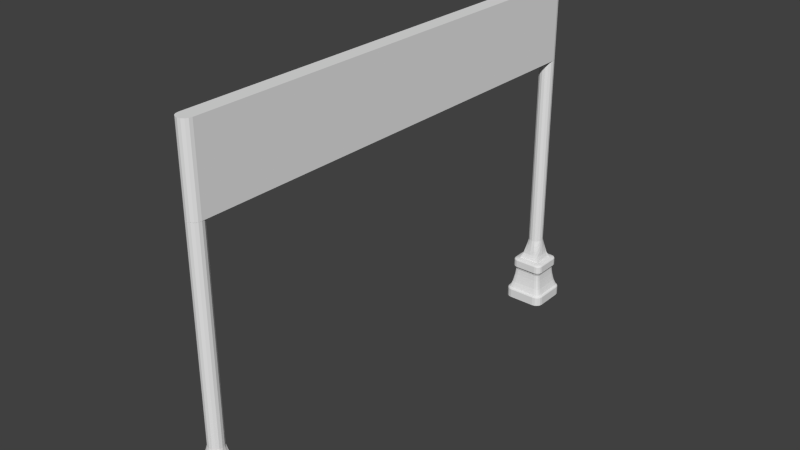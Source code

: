 # Source: Checkpoint_C.blend  (saved by Blender 2.76.0; exported with 4.5.12 LTS)
import bpy
from mathutils import Matrix  # noqa: F401  (used for matrix-valued properties, if any)

bpy.ops.wm.read_factory_settings(use_empty=True)
scene = bpy.context.scene
scene.name = 'Scene'

# ---- collections
col_collection_1 = bpy.data.collections.new('Collection 1'); scene.collection.children.link(col_collection_1)

# ---- materials (node trees are filled in below, after node groups)
mat_material_002 = bpy.data.materials.new('Material.002')
mat_material_002.alpha_threshold = 0.0
mat_material_002.use_transparent_shadow = False
mat_material_002.roughness = 0.5
mat_material_002.line_color = (0.0, 0.0, 0.0, 1.0)
mat_material_003 = bpy.data.materials.new('Material.003')
mat_material_003.alpha_threshold = 0.0
mat_material_003.use_transparent_shadow = False
mat_material_003.roughness = 0.5
mat_material_003.line_color = (0.0, 0.0, 0.0, 1.0)
mat_material_004 = bpy.data.materials.new('Material.004')
mat_material_004.alpha_threshold = 0.0
mat_material_004.use_transparent_shadow = False
mat_material_004.roughness = 0.5
mat_material_004.line_color = (0.0, 0.0, 0.0, 1.0)
mat_material_005 = bpy.data.materials.new('Material.005')
mat_material_005.alpha_threshold = 0.0
mat_material_005.use_transparent_shadow = False
mat_material_005.roughness = 0.5
mat_material_005.line_color = (0.0, 0.0, 0.0, 1.0)

# ---- material node trees

# ---- world
world_world = bpy.data.worlds.new('World'); scene.world = world_world
world_world.color = (0.05088, 0.05088, 0.05088)
world_world.use_sun_shadow = False
world_world.sun_shadow_jitter_overblur = 0.0
world_world.cycles.sampling_method = 'MANUAL'
world_world.cycles.sample_map_resolution = 256

# ---- meshes
me_cube_000 = bpy.data.meshes.new('Cube.000')
me_cube_000.from_pydata([(0.1001, 8.242, 2.398), (0.1178, 8.269, 2.205), (2.459e-08, 8.285, 2.205), (1.788e-08, 8.262, 2.398), (0.1849, 8.185, 2.398), (3.576e-08, 8.31, 2.012), (1.788e-08, 8.262, 9.398), (0.1001, 8.242, 9.398), (-0.1178, 8.269, 2.205), (0.1849, 8.185, 9.398), (0.2235, 8.223, 2.205), (0.1375, 8.298, 2.012), (-0.1375, 8.298, 2.012), (-0.1001, 8.242, 2.398), (-0.1001, 8.242, 9.398), (0.2416, 8.1, 2.398), (0.2416, 8.1, 9.398), (5.364e-08, 8.33, 1.82), (-0.1568, 8.325, 1.82), (-0.1849, 8.185, 2.398), (-0.1849, 8.185, 9.398), (-0.2235, 8.223, 2.205), (-0.2665, 8.266, 2.012), (0.2615, 8.0, 2.398), (0.2615, 8.0, 9.398), (0.2687, 8.118, 2.205), (0.2665, 8.266, 2.012), (0.1568, 8.325, 1.82), (-0.3095, 8.31, 1.82), (-0.2416, 8.1, 2.398), (-0.2416, 8.1, 9.398), (0.2416, 7.9, 2.398), (0.2416, 7.9, 9.398), (8.27e-08, 8.386, 1.627), (-0.1929, 8.386, 1.627), (-0.3858, 8.386, 1.627), (-0.2687, 8.118, 2.205), (-0.2615, 8.0, 2.398), (-0.2615, 8.0, 9.398), (-0.2984, 8.138, 2.012), (-0.3247, 8.157, 1.82), (0.1849, 7.815, 2.398), (0.1849, 7.815, 9.398), (0.2846, 8.0, 2.205), (0.2984, 8.138, 2.012), (0.3095, 8.31, 1.82), (0.1929, 8.386, 1.627), (-0.3858, 8.193, 1.627), (-0.2846, 8.0, 2.205), (-0.2416, 7.9, 2.398), (-0.2416, 7.9, 9.398), (0.1001, 7.758, 2.398), (0.1001, 7.758, 9.398), (0.2687, 7.882, 2.205), (-0.3858, 8.468, 1.621), (-0.4678, 8.386, 1.621), (-0.3096, 8.0, 2.012), (-0.2687, 7.882, 2.205), (-0.1849, 7.815, 2.398), (-0.1849, 7.815, 9.398), (-0.33, 8.0, 1.82), (-0.3858, 8.0, 1.627), (5.588e-08, 7.738, 2.398), (5.588e-08, 7.738, 9.398), (0.2235, 7.777, 2.205), (0.3096, 8.0, 2.012), (0.3247, 8.157, 1.82), (0.3858, 8.386, 1.627), (0.3858, 8.468, 1.621), (-0.4698, 8.47, 1.615), (-0.4678, 7.614, 1.621), (-0.2984, 7.862, 2.012), (-0.2235, 7.777, 2.205), (-0.1001, 7.758, 2.398), (-0.1001, 7.758, 9.398), (-0.3858, 7.807, 1.627), (0.1178, 7.731, 2.205), (0.2984, 7.862, 2.012), (0.3858, 8.537, 1.606), (-0.3858, 8.537, 1.606), (-0.4656, 8.526, 1.602), (-0.5373, 8.386, 1.606), (-0.5373, 7.614, 1.606), (-0.5264, 8.466, 1.602), (-0.3247, 7.843, 1.82), (-0.2665, 7.734, 2.012), (-0.1178, 7.731, 2.205), (0.0, 7.715, 2.205), (0.2665, 7.734, 2.012), (0.33, 8.0, 1.82), (0.3858, 8.193, 1.627), (0.4698, 8.47, 1.615), (0.4656, 8.526, 1.602), (0.3858, 8.584, 1.583), (-0.3858, 8.584, 1.583), (-0.5095, 8.509, 1.597), (-0.3858, 7.614, 1.627), (-0.5264, 7.534, 1.602), (-0.5837, 8.386, 1.583), (-0.5837, 7.614, 1.583), (-0.3095, 7.69, 1.82), (-0.1375, 7.702, 2.012), (0.1375, 7.702, 2.012), (0.3247, 7.843, 1.82), (0.4678, 8.386, 1.621), (0.3858, 8.6, 1.555), (-0.3858, 8.6, 1.555), (-0.4698, 8.564, 1.583), (-0.4698, 7.53, 1.615), (-0.6, 8.386, 1.555), (-0.6, 7.614, 1.555), (-0.564, 8.47, 1.583), (-0.1568, 7.675, 1.82), (-6.258e-08, 7.69, 2.012), (0.3095, 7.69, 1.82), (0.3858, 8.0, 1.627), (0.3858, 7.807, 1.627), (0.5264, 8.466, 1.602), (0.5095, 8.509, 1.597), (0.4698, 8.564, 1.583), (0.3858, 8.6, 1.298), (-0.3858, 8.6, 1.298), (-0.5264, 8.526, 1.582), (-0.3858, 7.532, 1.621), (-0.5095, 7.491, 1.597), (-0.564, 7.53, 1.583), (-0.6, 7.614, 1.298), (-0.6, 8.386, 1.298), (-0.1929, 7.614, 1.627), (-1.274e-07, 7.67, 1.82), (0.1568, 7.675, 1.82), (0.4678, 7.614, 1.621), (0.5373, 8.386, 1.606), (0.4678, 8.584, 1.555), (0.4678, 8.584, 1.298), (0.3858, 8.584, 1.271), (-0.3858, 8.584, 1.271), (-0.4678, 8.584, 1.298), (-0.4678, 8.584, 1.555), (-0.4656, 7.474, 1.602), (-0.5837, 7.532, 1.555), (-0.5837, 8.468, 1.555), (-0.5837, 8.386, 1.271), (-0.5837, 7.614, 1.271), (-0.5837, 7.532, 1.298), (-0.5837, 8.468, 1.298), (-2.034e-07, 7.614, 1.627), (0.3858, 7.614, 1.627), (0.5373, 7.614, 1.606), (0.5837, 8.386, 1.583), (0.564, 8.47, 1.583), (0.5264, 8.526, 1.582), (0.4698, 8.564, 1.27), (0.5373, 8.537, 1.555), (0.5373, 8.537, 1.298), (0.3858, 8.537, 1.248), (-0.3858, 8.537, 1.248), (-0.4698, 8.564, 1.27), (-0.5373, 8.537, 1.298), (-0.5373, 8.537, 1.555), (0.1929, 7.614, 1.627), (-0.3858, 7.463, 1.606), (-0.4698, 7.436, 1.583), (-0.5264, 7.474, 1.582), (-0.564, 7.53, 1.27), (-0.564, 8.47, 1.27), (-0.5373, 8.386, 1.248), (-0.5373, 7.614, 1.248), (-0.5373, 7.463, 1.298), (-0.5373, 7.463, 1.555), (0.4698, 7.53, 1.615), (0.5264, 7.534, 1.602), (0.5837, 7.614, 1.583), (0.5264, 8.526, 1.272), (0.5837, 8.468, 1.555), (0.5837, 8.468, 1.298), (0.4656, 8.526, 1.251), (-0.3646, 8.508, 1.145), (0.3646, 8.508, 1.145), (-0.4656, 8.526, 1.251), (-0.5264, 8.526, 1.272), (0.3858, 7.532, 1.621), (0.3858, 7.463, 1.606), (-0.3858, 7.416, 1.583), (-0.5264, 7.534, 1.251), (-0.5264, 8.466, 1.251), (-0.5078, 7.635, 1.145), (-0.5078, 8.365, 1.145), (-0.5264, 7.474, 1.272), (-0.4678, 7.416, 1.298), (-0.4678, 7.416, 1.555), (0.6, 7.614, 1.555), (0.6, 8.386, 1.555), (0.5095, 8.509, 1.257), (0.6, 8.386, 1.298), (-0.3707, 8.516, 1.041), (0.3707, 8.516, 1.041), (-0.44, 8.497, 1.147), (-0.5095, 8.509, 1.257), (0.4656, 7.474, 1.602), (0.3858, 7.416, 1.583), (-0.3858, 7.4, 1.555), (-0.5095, 7.491, 1.257), (-0.4975, 7.56, 1.147), (-0.5162, 7.629, 1.041), (-0.5162, 8.371, 1.041), (-0.3858, 7.4, 1.298), (0.5095, 7.491, 1.597), (0.564, 7.53, 1.583), (0.6, 7.614, 1.298), (0.564, 8.47, 1.27), (0.44, 8.497, 1.147), (-0.3801, 8.529, 0.9292), (0.3801, 8.529, 0.9292), (-0.4473, 8.506, 1.043), (-0.4815, 8.481, 1.151), (0.3858, 7.4, 1.555), (-0.4815, 7.519, 1.151), (-0.4975, 8.44, 1.147), (-0.5294, 7.62, 0.9292), (-0.5294, 8.38, 0.9292), (-0.5057, 7.553, 1.043), (-0.4698, 7.436, 1.27), (0.3858, 7.4, 1.298), (0.5837, 7.532, 1.555), (0.5837, 7.614, 1.271), (0.5837, 8.386, 1.271), (0.5837, 7.532, 1.298), (0.5264, 8.466, 1.251), (0.4815, 8.481, 1.151), (-0.393, 8.547, 0.8275), (0.393, 8.547, 0.8275), (-0.4587, 8.519, 0.9297), (0.4473, 8.506, 1.043), (-0.4895, 8.489, 1.045), (0.4698, 7.436, 1.583), (-0.44, 7.503, 1.147), (-0.4895, 7.511, 1.045), (-0.5473, 7.607, 0.8275), (-0.5473, 8.393, 0.8275), (-0.5186, 7.541, 0.9297), (-0.5057, 8.447, 1.043), (-0.4656, 7.474, 1.251), (-0.3858, 7.416, 1.271), (0.3858, 7.416, 1.271), (0.4678, 7.416, 1.298), (0.4678, 7.416, 1.555), (0.5264, 7.474, 1.582), (0.564, 7.53, 1.27), (0.5373, 7.614, 1.248), (0.5373, 8.386, 1.248), (0.5373, 7.463, 1.555), (0.5373, 7.463, 1.298), (-0.4075, 8.568, 0.7207), (0.4075, 8.568, 0.7207), (-0.4743, 8.536, 0.8271), (0.4587, 8.519, 0.9297), (-0.502, 8.502, 0.9305), (-0.4473, 7.494, 1.043), (-0.5675, 7.592, 0.7207), (-0.5675, 8.408, 0.7207), (-0.5362, 7.526, 0.8271), (-0.5186, 8.459, 0.9297), (-0.502, 7.498, 0.9305), (0.4698, 7.436, 1.27), (-0.3858, 7.463, 1.248), (0.3858, 7.463, 1.248), (0.5264, 7.534, 1.251), (0.5078, 8.365, 1.145), (0.5078, 7.635, 1.145), (0.5264, 7.474, 1.272), (0.4975, 8.44, 1.147), (0.4895, 8.489, 1.045), (-0.4247, 8.591, 0.6139), (0.4247, 8.591, 0.6139), (-0.4918, 8.556, 0.7194), (0.4743, 8.536, 0.8271), (-0.519, 8.519, 0.8265), (-0.3707, 7.484, 1.041), (-0.3646, 7.492, 1.145), (-0.4587, 7.481, 0.9297), (-0.5914, 7.575, 0.6139), (-0.5914, 8.425, 0.6139), (-0.556, 7.508, 0.7194), (-0.5362, 8.474, 0.8271), (-0.519, 7.481, 0.8265), (0.4656, 7.474, 1.251), (0.3646, 7.492, 1.145), (0.5095, 7.491, 1.257), (0.5162, 8.371, 1.041), (0.5162, 7.629, 1.041), (-0.4518, 8.629, 0.5072), (0.4518, 8.629, 0.5072), (-0.5125, 8.579, 0.6116), (0.4918, 8.556, 0.7194), (-0.5382, 8.538, 0.7173), (0.502, 8.502, 0.9305), (-0.3801, 7.471, 0.9292), (-0.6292, 7.548, 0.5072), (-0.6292, 8.452, 0.5072), (-0.5794, 7.488, 0.6116), (-0.556, 8.492, 0.7194), (-0.5382, 7.462, 0.7173), (-0.4743, 7.464, 0.8271), (0.44, 7.503, 1.147), (0.3707, 7.484, 1.041), (0.4975, 7.56, 1.147), (0.5294, 8.38, 0.9292), (0.5294, 7.62, 0.9292), (0.5057, 8.447, 1.043), (-0.4823, 8.672, 0.4006), (0.4823, 8.672, 0.4006), (-0.5452, 8.616, 0.5038), (0.5125, 8.579, 0.6116), (-0.5608, 8.561, 0.608), (0.519, 8.519, 0.8265), (0.3801, 7.471, 0.9292), (-0.393, 7.453, 0.8275), (-0.6716, 7.518, 0.4006), (-0.6716, 8.482, 0.4006), (-0.6164, 7.455, 0.5038), (-0.5794, 8.512, 0.6116), (-0.5608, 7.439, 0.608), (-0.4918, 7.444, 0.7194), (0.4815, 7.519, 1.151), (0.4473, 7.494, 1.043), (0.5473, 8.393, 0.8275), (0.5473, 7.607, 0.8275), (0.5186, 8.459, 0.9297), (0.5057, 7.553, 1.043), (0.4823, 8.73, 0.3716), (-0.4823, 8.73, 0.3716), (-0.582, 8.658, 0.3961), (0.5452, 8.616, 0.5038), (-0.5966, 8.597, 0.4986), (0.5382, 8.538, 0.7173), (0.393, 7.453, 0.8275), (0.4587, 7.481, 0.9297), (-0.7296, 8.482, 0.3716), (-0.7296, 7.518, 0.3716), (-0.658, 7.418, 0.3961), (-0.6164, 8.545, 0.5038), (-0.5966, 7.403, 0.4986), (-0.5125, 7.421, 0.6116), (-0.4075, 7.432, 0.7207), (0.4895, 7.511, 1.045), (0.5675, 8.408, 0.7207), (0.5675, 7.592, 0.7207), (0.5362, 8.474, 0.8271), (0.5186, 7.541, 0.9297), (0.582, 8.658, 0.3961), (0.4823, 8.75, 0.3375), (-0.4823, 8.75, 0.3375), (-0.6368, 8.637, 0.389), (0.5608, 8.561, 0.608), (0.4075, 7.432, 0.7207), (0.4743, 7.464, 0.8271), (-0.658, 8.582, 0.3961), (-0.75, 8.482, 0.3375), (-0.75, 7.518, 0.3375), (-0.6368, 7.363, 0.389), (-0.5452, 7.384, 0.5038), (-0.4247, 7.409, 0.6139), (0.502, 7.498, 0.9305), (0.5914, 8.425, 0.6139), (0.5914, 7.575, 0.6139), (0.556, 8.492, 0.7194), (0.5362, 7.526, 0.8271), (0.5873, 8.705, 0.3725), (0.4823, 8.75, 0.01599), (-0.4822, 8.75, 0.01599), (-0.5873, 8.705, 0.3725), (0.5966, 8.597, 0.4986), (0.4247, 7.409, 0.6139), (0.4918, 7.444, 0.7194), (0.519, 7.481, 0.8265), (-0.705, 7.413, 0.3725), (-0.705, 8.587, 0.3725), (-0.75, 7.518, 0.01599), (-0.75, 8.482, 0.01599), (-0.582, 7.342, 0.3961), (-0.4518, 7.371, 0.5072), (0.6292, 8.452, 0.5072), (0.6292, 7.548, 0.5072), (0.5794, 8.512, 0.6116), (0.556, 7.508, 0.7194), (0.6368, 8.637, 0.389), (0.5847, 8.73, 0.3375), (0.5847, 8.73, 0.01599), (0.7296, 8.585, 0.01599), (0.75, 8.482, 0.01599), (0.75, 7.518, 0.01599), (0.7296, 7.415, 0.01599), (0.6716, 7.328, 0.01599), (0.5847, 7.27, 0.01599), (0.4822, 7.25, 0.01599), (-0.4823, 7.25, 0.01599), (-0.5847, 7.27, 0.01599), (-0.6716, 7.328, 0.01599), (-0.7296, 7.415, 0.01599), (-0.7296, 8.585, 0.01599), (-0.6716, 8.672, 0.01599), (-0.5847, 8.73, 0.01599), (0.6716, 8.672, 0.01599), (-0.5847, 8.73, 0.3375), (-0.658, 8.658, 0.3707), (0.4518, 7.371, 0.5072), (0.5125, 7.421, 0.6116), (0.5382, 7.462, 0.7173), (-0.7296, 7.415, 0.3375), (-0.7296, 8.585, 0.3375), (-0.658, 7.342, 0.3707), (-0.5873, 7.295, 0.3725), (-0.4823, 7.328, 0.4006), (0.6716, 8.482, 0.4006), (0.6716, 7.518, 0.4006), (0.6164, 8.545, 0.5038), (0.5794, 7.488, 0.6116), (0.658, 8.658, 0.3707), (0.6716, 8.672, 0.3375), (0.7296, 8.585, 0.3375), (0.75, 8.482, 0.3375), (0.75, 7.518, 0.3375), (0.7296, 7.415, 0.3375), (0.6716, 7.328, 0.3375), (0.5847, 7.27, 0.3375), (0.4822, 7.25, 0.3375), (-0.4823, 7.25, 0.3375), (-0.5847, 7.27, 0.3375), (-0.6716, 7.328, 0.3375), (-0.6716, 8.672, 0.3375), (0.4822, 7.328, 0.4006), (0.5452, 7.384, 0.5038), (0.5608, 7.439, 0.608), (-0.4823, 7.27, 0.3716), (0.7296, 7.518, 0.3716), (0.7296, 8.482, 0.3716), (0.658, 8.582, 0.3961), (0.6164, 7.455, 0.5038), (0.705, 8.587, 0.3725), (0.705, 7.413, 0.3725), (0.658, 7.342, 0.3707), (0.5873, 7.295, 0.3725), (0.4822, 7.27, 0.3716), (0.582, 7.342, 0.3961), (0.5966, 7.403, 0.4986), (0.658, 7.418, 0.3961), (0.6368, 7.363, 0.389)], [], [(1, 2, 3, 0), (0, 4, 10, 1), (2, 1, 11, 5), (0, 3, 6, 7), (4, 0, 7, 9), (5, 12, 8, 2), (3, 13, 14, 6), (13, 3, 2, 8), (15, 4, 9, 16), (4, 15, 25, 10), (1, 10, 26, 11), (5, 11, 27, 17), (12, 5, 17, 18), (13, 19, 20, 14), (8, 21, 19, 13), (12, 22, 21, 8), (23, 15, 16, 24), (19, 29, 30, 20), (22, 12, 18, 28), (31, 23, 24, 32), (15, 23, 43, 25), (10, 25, 44, 26), (11, 26, 45, 27), (17, 27, 46, 33), (18, 17, 33, 34), (28, 18, 34, 35), (29, 19, 21, 36), (29, 37, 38, 30), (28, 40, 39, 22), (41, 31, 32, 42), (35, 47, 40, 28), (36, 21, 22, 39), (36, 48, 37, 29), (37, 49, 50, 38), (51, 41, 42, 52), (31, 41, 64, 53), (53, 43, 23, 31), (25, 43, 65, 44), (27, 45, 67, 46), (48, 36, 39, 56), (49, 37, 48, 57), (49, 58, 59, 50), (62, 51, 52, 63), (66, 45, 26, 44), (54, 69, 55, 35), (61, 47, 35, 55, 70, 96, 75), (56, 39, 40, 60), (57, 48, 56, 71), (57, 72, 58, 49), (58, 73, 74, 59), (60, 40, 47, 61), (73, 62, 63, 74), (51, 62, 87, 76), (76, 64, 41, 51), (53, 64, 88, 77), (77, 65, 43, 53), (44, 65, 89, 66), (45, 66, 90, 67), (35, 34, 33, 46, 67, 68, 54), (78, 79, 54, 68), (69, 54, 79, 80), (70, 55, 81, 82), (69, 83, 81, 55), (60, 84, 71, 56), (71, 85, 72, 57), (73, 58, 72, 86), (61, 75, 84, 60), (62, 73, 86, 87), (64, 76, 102, 88), (65, 77, 103, 89), (68, 67, 104, 91), (78, 68, 91, 92), (93, 94, 79, 78), (80, 95, 83, 69), (82, 97, 108, 70), (82, 81, 98, 99), (84, 100, 85, 71), (86, 72, 85, 101), (76, 87, 113, 102), (77, 88, 114, 103), (66, 89, 115, 90), (115, 116, 147, 131, 104, 67, 90), (78, 92, 119, 93), (105, 106, 94, 93), (79, 94, 107, 80), (80, 107, 122, 95), (70, 108, 123, 96), (75, 96, 100, 84), (82, 99, 125, 97), (81, 83, 111, 98), (99, 98, 109, 110), (83, 95, 122, 111), (100, 112, 101, 85), (101, 113, 87, 86), (88, 102, 130, 114), (89, 103, 116, 115), (91, 104, 132, 117), (92, 91, 117, 118), (93, 119, 133, 105), (105, 120, 121, 106), (94, 106, 138, 107), (97, 124, 139, 108), (99, 110, 140, 125), (98, 111, 141, 109), (126, 110, 109, 127), (96, 128, 112, 100), (112, 129, 113, 101), (102, 113, 129, 130), (103, 114, 147, 116), (92, 118, 151, 119), (120, 105, 133, 134), (135, 136, 121, 120), (137, 138, 106, 121), (107, 138, 159, 122), (96, 123, 181, 147, 160, 146, 128), (108, 139, 161, 123), (97, 125, 163, 124), (126, 127, 142, 143), (144, 140, 110, 126), (127, 109, 141, 145), (111, 122, 159, 141), (129, 112, 128, 146), (114, 130, 160, 147), (104, 131, 148, 132), (132, 149, 150, 117), (117, 150, 151, 118), (119, 151, 153, 133), (134, 152, 135, 120), (134, 133, 153, 154), (155, 156, 136, 135), (137, 121, 136, 157), (158, 159, 138, 137), (139, 124, 163, 162), (125, 140, 169, 163), (143, 164, 144, 126), (142, 127, 145, 165), (143, 142, 166, 167), (168, 169, 140, 144), (145, 141, 159, 158), (146, 160, 130, 129), (131, 147, 181, 170), (148, 131, 170, 171), (132, 148, 172, 149), (152, 134, 154, 173), (154, 153, 174, 175), (152, 176, 155, 135), (177, 156, 155, 178), (156, 179, 157, 136), (158, 137, 157, 180), (181, 123, 161, 182), (162, 183, 161, 139), (164, 143, 167, 184), (165, 185, 166, 142), (186, 167, 166, 187), (164, 188, 168, 144), (189, 190, 169, 168), (165, 145, 158, 180), (148, 171, 208, 172), (149, 172, 191, 192), (149, 192, 174, 150), (153, 151, 150, 174), (173, 193, 176, 152), (154, 175, 210, 173), (175, 174, 192, 194), (155, 176, 211, 178), (195, 177, 178, 196), (177, 197, 179, 156), (179, 198, 180, 157), (182, 199, 170, 181), (182, 161, 183, 200), (183, 162, 190, 201), (169, 190, 162, 163), (184, 202, 188, 164), (185, 165, 180, 198), (184, 167, 186, 203), (166, 185, 218, 187), (204, 186, 187, 205), (168, 188, 222, 189), (206, 201, 190, 189), (171, 170, 199, 207), (172, 208, 224, 191), (194, 192, 191, 209), (173, 210, 228, 193), (175, 194, 226, 210), (176, 193, 229, 211), (212, 195, 196, 213), (195, 214, 197, 177), (178, 211, 233, 196), (197, 215, 198, 179), (182, 200, 235, 199), (200, 183, 201, 216), (202, 184, 203, 217), (185, 198, 215, 218), (219, 204, 205, 220), (204, 221, 203, 186), (187, 218, 241, 205), (188, 202, 242, 222), (189, 222, 243, 206), (223, 216, 201, 206), (171, 207, 247, 208), (194, 209, 225, 226), (209, 191, 224, 227), (230, 212, 213, 231), (212, 232, 214, 195), (196, 233, 256, 213), (214, 234, 215, 197), (200, 216, 246, 235), (217, 236, 242, 202), (217, 203, 221, 237), (238, 219, 220, 239), (205, 241, 262, 220), (221, 204, 219, 240), (223, 206, 243, 244), (245, 246, 216, 223), (199, 235, 247, 207), (208, 247, 251, 224), (225, 209, 227, 248), (226, 225, 249, 250), (227, 224, 251, 252), (210, 226, 250, 228), (193, 228, 271, 229), (211, 229, 272, 233), (253, 230, 231, 254), (213, 256, 276, 231), (232, 212, 230, 255), (234, 214, 232, 257), (234, 241, 218, 215), (237, 258, 236, 217), (259, 238, 239, 260), (238, 261, 240, 219), (220, 262, 284, 239), (237, 221, 240, 263), (222, 242, 265, 243), (244, 264, 245, 223), (244, 243, 265, 266), (252, 251, 246, 245), (249, 225, 248, 267), (268, 250, 249, 269), (248, 227, 252, 270), (273, 253, 254, 274), (253, 275, 255, 230), (231, 276, 294, 254), (255, 277, 257, 232), (233, 272, 296, 256), (241, 234, 257, 262), (235, 246, 251, 247), (258, 278, 279, 236), (236, 279, 265, 242), (258, 237, 263, 280), (281, 259, 260, 282), (259, 283, 261, 238), (239, 284, 301, 260), (261, 285, 263, 240), (264, 244, 266, 286), (287, 266, 265, 279), (264, 270, 252, 245), (228, 250, 268, 271), (249, 267, 306, 269), (289, 268, 269, 290), (270, 288, 267, 248), (229, 271, 309, 272), (291, 273, 274, 292), (273, 293, 275, 253), (254, 294, 313, 274), (256, 296, 315, 276), (277, 255, 275, 295), (262, 257, 277, 284), (278, 258, 280, 297), (298, 281, 282, 299), (260, 301, 321, 282), (283, 259, 281, 300), (285, 261, 283, 302), (280, 263, 285, 303), (286, 288, 270, 264), (286, 266, 287, 304), (305, 287, 279, 278), (267, 288, 324, 306), (307, 289, 290, 308), (269, 306, 329, 290), (271, 268, 289, 309), (310, 291, 292, 311), (291, 312, 293, 273), (274, 313, 333, 292), (276, 315, 335, 294), (295, 275, 293, 314), (295, 301, 284, 277), (272, 309, 328, 296), (316, 305, 278, 297), (297, 280, 303, 317), (318, 298, 299, 319), (298, 320, 300, 281), (282, 321, 341, 299), (300, 322, 302, 283), (303, 285, 302, 323), (304, 324, 288, 286), (304, 287, 305, 325), (326, 307, 308, 327), (290, 329, 349, 308), (309, 289, 307, 328), (330, 331, 310, 311), (310, 332, 312, 291), (292, 333, 350, 311), (312, 334, 314, 293), (294, 335, 354, 313), (314, 321, 301, 295), (296, 328, 348, 315), (336, 316, 297, 317), (316, 337, 325, 305), (318, 319, 338, 339), (318, 340, 320, 298), (299, 341, 357, 319), (320, 342, 322, 300), (322, 343, 323, 302), (323, 344, 317, 303), (325, 345, 324, 304), (306, 324, 345, 329), (346, 326, 327, 347), (308, 349, 367, 327), (328, 307, 326, 348), (311, 350, 368, 330), (351, 352, 331, 330), (310, 331, 371, 332), (332, 353, 334, 312), (313, 354, 372, 333), (334, 341, 321, 314), (315, 348, 366, 335), (355, 336, 317, 344), (336, 356, 337, 316), (318, 339, 376, 340), (319, 357, 377, 338), (339, 338, 358, 359), (342, 320, 340, 360), (343, 322, 342, 361), (343, 362, 344, 323), (337, 363, 345, 325), (364, 346, 347, 365), (346, 366, 348, 326), (327, 367, 385, 347), (329, 345, 363, 349), (330, 368, 387, 351), (351, 369, 370, 352), (331, 352, 404, 371), (333, 372, 386, 350), (332, 371, 405, 353), (335, 366, 384, 354), (341, 334, 353, 357), (373, 355, 344, 362), (355, 374, 356, 336), (356, 375, 363, 337), (339, 359, 409, 376), (338, 377, 410, 358), (378, 359, 358, 379), (340, 376, 411, 360), (361, 342, 360, 380), (361, 381, 362, 343), (382, 364, 365, 383), (364, 384, 366, 346), (347, 385, 417, 365), (349, 363, 375, 367), (350, 386, 418, 368), (369, 351, 387, 388), (389, 390, 391, 392, 393, 394, 395, 396, 397, 398, 399, 378, 379, 400, 401, 402, 370, 369, 388, 403), (402, 404, 352, 370), (354, 384, 416, 372), (357, 353, 405, 377), (406, 373, 362, 381), (374, 355, 373, 407), (374, 408, 375, 356), (399, 409, 359, 378), (379, 358, 410, 400), (380, 360, 411, 412), (381, 361, 380, 413), (414, 382, 383, 415), (382, 416, 384, 364), (365, 417, 438, 383), (367, 375, 408, 385), (368, 418, 419, 387), (388, 387, 419, 403), (403, 419, 420, 389), (389, 420, 421, 390), (390, 421, 422, 391), (391, 422, 423, 392), (392, 423, 424, 393), (393, 424, 425, 394), (394, 425, 426, 395), (395, 426, 427, 396), (396, 427, 428, 397), (397, 428, 429, 398), (398, 429, 409, 399), (400, 410, 430, 401), (401, 430, 404, 402), (371, 404, 430, 405), (372, 416, 437, 386), (431, 406, 381, 413), (406, 432, 407, 373), (407, 433, 408, 374), (376, 409, 429, 411), (377, 405, 430, 410), (412, 434, 413, 380), (414, 415, 435, 436), (383, 438, 446, 415), (416, 382, 414, 437), (385, 408, 433, 417), (418, 386, 437, 439), (419, 418, 439, 420), (420, 439, 436, 421), (436, 435, 422, 421), (423, 422, 435, 440), (424, 423, 440, 441), (424, 441, 442, 425), (425, 442, 443, 426), (443, 434, 427, 426), (431, 413, 434, 443), (431, 444, 432, 406), (433, 407, 432, 445), (412, 411, 429, 428), (434, 412, 428, 427), (414, 436, 439, 437), (415, 446, 440, 435), (417, 433, 445, 438), (431, 443, 442, 444), (444, 447, 445, 432), (438, 445, 447, 446), (441, 440, 446, 447), (441, 447, 444, 442), (6, 14, 20, 30, 38, 50, 59, 74, 63, 52, 42, 32, 24, 16, 9, 7)])
me_cube_000.polygons.foreach_set('material_index', [0, 0, 0, 0, 0, 0, 0, 0, 0, 0, 0, 0, 0, 0, 0, 0, 0, 0, 0, 0, 0, 0, 0, 0, 0, 0, 0, 0, 0, 0, 0, 0, 0, 0, 0, 0, 0, 0, 0, 0, 0, 0, 0, 0, 0, 0, 0, 0, 0, 0, 0, 0, 0, 0, 0, 0, 0, 0, 0, 0, 0, 0, 0, 0, 0, 0, 0, 0, 0, 0, 0, 0, 0, 0, 0, 0, 0, 0, 0, 0, 0, 0, 0, 0, 0, 0, 0, 0, 0, 0, 0, 0, 0, 0, 0, 0, 0, 0, 0, 0, 0, 0, 0, 0, 0, 0, 0, 0, 0, 0, 0, 0, 0, 0, 0, 0, 0, 0, 0, 0, 0, 0, 0, 0, 0, 0, 0, 0, 0, 0, 0, 0, 0, 0, 0, 0, 0, 0, 0, 0, 0, 0, 0, 0, 0, 0, 1, 0, 0, 0, 0, 0, 0, 1, 0, 0, 0, 0, 0, 0, 0, 0, 0, 0, 1, 1, 1, 0, 0, 0, 0, 0, 0, 0, 1, 1, 1, 0, 0, 0, 0, 0, 0, 0, 1, 1, 1, 1, 1, 0, 0, 1, 1, 1, 1, 1, 0, 0, 0, 0, 0, 0, 1, 1, 1, 1, 0, 1, 1, 1, 1, 1, 0, 0, 0, 0, 0, 0, 0, 0, 1, 1, 1, 1, 1, 1, 1, 1, 1, 1, 1, 1, 0, 0, 0, 0, 0, 1, 0, 1, 1, 1, 1, 1, 1, 0, 1, 1, 1, 1, 1, 1, 1, 0, 1, 0, 1, 1, 1, 0, 1, 1, 1, 1, 1, 1, 1, 1, 1, 1, 1, 1, 1, 0, 1, 1, 1, 1, 1, 1, 1, 1, 1, 1, 1, 1, 1, 1, 1, 1, 1, 1, 1, 1, 1, 1, 1, 1, 1, 1, 1, 1, 1, 1, 1, 1, 1, 1, 1, 1, 1, 1, 1, 1, 1, 1, 1, 1, 1, 1, 1, 1, 1, 1, 1, 1, 1, 1, 1, 1, 1, 1, 1, 1, 1, 1, 1, 1, 1, 1, 1, 1, 1, 1, 1, 1, 1, 1, 1, 1, 1, 1, 1, 1, 1, 1, 1, 1, 1, 1, 1, 1, 1, 1, 1, 1, 1, 1, 1, 1, 1, 1, 1, 1, 1, 1, 1, 1, 1, 1, 1, 1, 1, 1, 1, 1, 1, 1, 1, 1, 1, 1, 1, 1, 1, 1, 1, 1, 1, 1, 1, 1, 1, 1, 1, 1, 1, 1, 1, 1, 1, 1, 1, 1, 1, 1, 1, 1, 1, 1, 1, 1, 1, 1, 1, 0])
me_cube_000.materials.append(mat_material_002)
me_cube_000.materials.append(mat_material_003)
me_cube_000.use_remesh_preserve_volume = False
me_cube_000.use_remesh_preserve_attributes = False
me_cube_000.use_mirror_vertex_groups = False
me_cube_000.update()
me_cube_006 = bpy.data.meshes.new('Cube.006')
me_cube_006.from_pydata([(0.1001, -7.655, 2.4), (0.1178, -7.627, 2.207), (1.497e-08, -7.611, 2.207), (7.205e-09, -7.635, 2.4), (0.1849, -7.711, 2.4), (2.62e-08, -7.587, 2.014), (7.205e-09, -7.635, 9.4), (0.1001, -7.655, 9.4), (-0.1178, -7.627, 2.207), (0.1849, -7.711, 9.4), (0.2235, -7.673, 2.207), (0.1375, -7.598, 2.014), (-0.1375, -7.598, 2.014), (-0.1001, -7.655, 2.4), (-0.1001, -7.655, 9.4), (0.2416, -7.796, 2.4), (0.2416, -7.796, 9.4), (4.416e-08, -7.566, 1.822), (-0.1568, -7.571, 1.822), (-0.1849, -7.711, 2.4), (-0.1849, -7.711, 9.4), (-0.2235, -7.673, 2.207), (-0.2665, -7.63, 2.014), (0.2615, -7.896, 2.4), (0.2615, -7.896, 9.4), (0.2687, -7.778, 2.207), (0.2665, -7.63, 2.014), (0.1568, -7.571, 1.822), (-0.3095, -7.587, 1.822), (-0.2416, -7.796, 2.4), (-0.2416, -7.796, 9.4), (0.2416, -7.996, 2.4), (0.2416, -7.996, 9.4), (7.153e-08, -7.51, 1.629), (-0.1929, -7.51, 1.629), (-0.3858, -7.51, 1.629), (-0.2687, -7.778, 2.207), (-0.2615, -7.896, 2.4), (-0.2615, -7.896, 9.4), (-0.2984, -7.759, 2.014), (-0.3247, -7.739, 1.822), (0.1849, -8.081, 2.4), (0.1849, -8.081, 9.4), (0.2846, -7.896, 2.207), (0.2984, -7.759, 2.014), (0.3095, -7.587, 1.822), (0.1929, -7.51, 1.629), (-0.3858, -7.703, 1.629), (-0.2846, -7.896, 2.207), (-0.2416, -7.996, 2.4), (-0.2416, -7.996, 9.4), (0.1001, -8.138, 2.4), (0.1001, -8.138, 9.4), (0.2687, -8.014, 2.207), (-0.3858, -7.428, 1.623), (-0.4678, -7.51, 1.623), (-0.3096, -7.896, 2.014), (-0.2687, -8.014, 2.207), (-0.1849, -8.081, 2.4), (-0.1849, -8.081, 9.4), (-0.33, -7.896, 1.822), (-0.3858, -7.896, 1.629), (4.669e-08, -8.158, 2.4), (4.669e-08, -8.158, 9.4), (0.2235, -8.12, 2.207), (0.3096, -7.896, 2.014), (0.3247, -7.739, 1.822), (0.3858, -7.51, 1.629), (0.3858, -7.428, 1.623), (-0.4698, -7.426, 1.617), (-0.4678, -8.282, 1.623), (-0.2984, -8.034, 2.014), (-0.2235, -8.12, 2.207), (-0.1001, -8.138, 2.4), (-0.1001, -8.138, 9.4), (-0.3858, -8.089, 1.629), (0.1178, -8.165, 2.207), (0.2984, -8.034, 2.014), (0.3858, -7.359, 1.608), (-0.3858, -7.359, 1.608), (-0.4656, -7.37, 1.604), (-0.5373, -7.51, 1.608), (-0.5373, -8.282, 1.608), (-0.5264, -7.431, 1.604), (-0.3247, -8.053, 1.822), (-0.2665, -8.163, 2.014), (-0.1178, -8.165, 2.207), (-9.78e-09, -8.181, 2.207), (0.2665, -8.163, 2.014), (0.33, -7.896, 1.822), (0.3858, -7.703, 1.629), (0.4698, -7.426, 1.617), (0.4656, -7.37, 1.604), (0.3858, -7.312, 1.585), (-0.3858, -7.312, 1.585), (-0.5095, -7.387, 1.599), (-0.3858, -8.282, 1.629), (-0.5264, -8.362, 1.604), (-0.5837, -7.51, 1.585), (-0.5837, -8.282, 1.585), (-0.3095, -8.206, 1.822), (-0.1375, -8.195, 2.014), (0.1375, -8.195, 2.014), (0.3247, -8.053, 1.822), (0.4678, -7.51, 1.623), (0.3858, -7.296, 1.557), (-0.3858, -7.296, 1.557), (-0.4698, -7.332, 1.585), (-0.4698, -8.366, 1.617), (-0.6, -7.51, 1.557), (-0.6, -8.282, 1.557), (-0.564, -7.426, 1.585), (-0.1568, -8.221, 1.822), (-7.195e-08, -8.206, 2.014), (0.3095, -8.206, 1.822), (0.3858, -7.896, 1.629), (0.3858, -8.089, 1.629), (0.5264, -7.431, 1.604), (0.5095, -7.387, 1.599), (0.4698, -7.332, 1.585), (0.3858, -7.296, 1.3), (-0.3858, -7.296, 1.3), (-0.5264, -7.37, 1.584), (-0.3858, -8.364, 1.623), (-0.5095, -8.406, 1.599), (-0.564, -8.366, 1.585), (-0.6, -8.282, 1.3), (-0.6, -7.51, 1.3), (-0.1929, -8.282, 1.629), (-1.382e-07, -8.226, 1.822), (0.1568, -8.221, 1.822), (0.4678, -8.282, 1.623), (0.5373, -7.51, 1.608), (0.4678, -7.312, 1.557), (0.4678, -7.312, 1.3), (0.3858, -7.312, 1.273), (-0.3858, -7.312, 1.273), (-0.4678, -7.312, 1.3), (-0.4678, -7.312, 1.557), (-0.4656, -8.422, 1.604), (-0.5837, -8.364, 1.557), (-0.5837, -7.428, 1.557), (-0.5837, -7.51, 1.273), (-0.5837, -8.282, 1.273), (-0.5837, -8.364, 1.3), (-0.5837, -7.428, 1.3), (-2.146e-07, -8.282, 1.629), (0.3858, -8.282, 1.629), (0.5373, -8.282, 1.608), (0.5837, -7.51, 1.585), (0.564, -7.426, 1.585), (0.5264, -7.37, 1.584), (0.4698, -7.332, 1.272), (0.5373, -7.359, 1.557), (0.5373, -7.359, 1.3), (0.3858, -7.359, 1.25), (-0.3858, -7.359, 1.25), (-0.4698, -7.332, 1.272), (-0.5373, -7.359, 1.3), (-0.5373, -7.359, 1.557), (0.1929, -8.282, 1.629), (-0.3858, -8.433, 1.608), (-0.4698, -8.46, 1.585), (-0.5264, -8.422, 1.584), (-0.564, -8.366, 1.272), (-0.564, -7.426, 1.272), (-0.5373, -7.51, 1.25), (-0.5373, -8.282, 1.25), (-0.5373, -8.433, 1.3), (-0.5373, -8.433, 1.557), (0.4698, -8.366, 1.617), (0.5264, -8.362, 1.604), (0.5837, -8.282, 1.585), (0.5264, -7.37, 1.274), (0.5837, -7.428, 1.557), (0.5837, -7.428, 1.3), (0.4656, -7.37, 1.253), (-0.3646, -7.388, 1.147), (0.3646, -7.388, 1.147), (-0.4656, -7.37, 1.253), (-0.5264, -7.37, 1.274), (0.3858, -8.364, 1.623), (0.3858, -8.433, 1.608), (-0.3858, -8.48, 1.585), (-0.5264, -8.362, 1.253), (-0.5264, -7.431, 1.253), (-0.5078, -8.261, 1.147), (-0.5078, -7.532, 1.147), (-0.5264, -8.422, 1.274), (-0.4678, -8.48, 1.3), (-0.4678, -8.48, 1.557), (0.6, -8.282, 1.557), (0.6, -7.51, 1.557), (0.5095, -7.387, 1.259), (0.6, -7.51, 1.3), (-0.3707, -7.38, 1.043), (0.3707, -7.38, 1.043), (-0.44, -7.399, 1.149), (-0.5095, -7.387, 1.259), (0.4656, -8.422, 1.604), (0.3858, -8.48, 1.585), (-0.3858, -8.496, 1.557), (-0.5095, -8.406, 1.259), (-0.4975, -8.336, 1.149), (-0.5162, -8.267, 1.043), (-0.5162, -7.525, 1.043), (-0.3858, -8.496, 1.3), (0.5095, -8.406, 1.599), (0.564, -8.366, 1.585), (0.6, -8.282, 1.3), (0.564, -7.426, 1.272), (0.44, -7.399, 1.149), (-0.3801, -7.367, 0.9312), (0.3801, -7.367, 0.9312), (-0.4473, -7.39, 1.045), (-0.4815, -7.415, 1.153), (0.3858, -8.496, 1.557), (-0.4815, -8.378, 1.153), (-0.4975, -7.456, 1.149), (-0.5294, -8.276, 0.9312), (-0.5294, -7.516, 0.9312), (-0.5057, -8.343, 1.045), (-0.4698, -8.46, 1.272), (0.3858, -8.496, 1.3), (0.5837, -8.364, 1.557), (0.5837, -8.282, 1.273), (0.5837, -7.51, 1.273), (0.5837, -8.364, 1.3), (0.5264, -7.431, 1.253), (0.4815, -7.415, 1.153), (-0.393, -7.349, 0.8295), (0.393, -7.349, 0.8295), (-0.4587, -7.377, 0.9317), (0.4473, -7.39, 1.045), (-0.4895, -7.407, 1.047), (0.4698, -8.46, 1.585), (-0.44, -8.394, 1.149), (-0.4895, -8.386, 1.047), (-0.5473, -8.289, 0.8295), (-0.5473, -7.503, 0.8295), (-0.5186, -8.355, 0.9317), (-0.5057, -7.449, 1.045), (-0.4656, -8.422, 1.253), (-0.3858, -8.48, 1.273), (0.3858, -8.48, 1.273), (0.4678, -8.48, 1.3), (0.4678, -8.48, 1.557), (0.5264, -8.422, 1.584), (0.564, -8.366, 1.272), (0.5373, -8.282, 1.25), (0.5373, -7.51, 1.25), (0.5373, -8.433, 1.557), (0.5373, -8.433, 1.3), (-0.4075, -7.329, 0.7227), (0.4075, -7.329, 0.7227), (-0.4743, -7.36, 0.8291), (0.4587, -7.377, 0.9317), (-0.502, -7.394, 0.9325), (-0.4473, -8.402, 1.045), (-0.5675, -8.304, 0.7227), (-0.5675, -7.489, 0.7227), (-0.5362, -8.37, 0.8291), (-0.5186, -7.437, 0.9317), (-0.502, -8.398, 0.9325), (0.4698, -8.46, 1.272), (-0.3858, -8.433, 1.25), (0.3858, -8.433, 1.25), (0.5264, -8.362, 1.253), (0.5078, -7.532, 1.147), (0.5078, -8.261, 1.147), (0.5264, -8.422, 1.274), (0.4975, -7.456, 1.149), (0.4895, -7.407, 1.047), (-0.4247, -7.305, 0.6159), (0.4247, -7.305, 0.6159), (-0.4918, -7.34, 0.7214), (0.4743, -7.36, 0.8291), (-0.519, -7.377, 0.8285), (-0.3707, -8.412, 1.043), (-0.3646, -8.404, 1.147), (-0.4587, -8.415, 0.9317), (-0.5914, -8.321, 0.6159), (-0.5914, -7.471, 0.6159), (-0.556, -8.388, 0.7214), (-0.5362, -7.422, 0.8291), (-0.519, -8.415, 0.8285), (0.4656, -8.422, 1.253), (0.3646, -8.404, 1.147), (0.5095, -8.406, 1.259), (0.5162, -7.525, 1.043), (0.5162, -8.267, 1.043), (-0.4518, -7.267, 0.5092), (0.4518, -7.267, 0.5092), (-0.5125, -7.317, 0.6136), (0.4918, -7.34, 0.7214), (-0.5382, -7.358, 0.7193), (0.502, -7.394, 0.9325), (-0.3801, -8.425, 0.9312), (-0.6292, -8.348, 0.5092), (-0.6292, -7.444, 0.5092), (-0.5794, -8.409, 0.6136), (-0.556, -7.404, 0.7214), (-0.5382, -8.434, 0.7193), (-0.4743, -8.432, 0.8291), (0.44, -8.394, 1.149), (0.3707, -8.412, 1.043), (0.4975, -8.336, 1.149), (0.5294, -7.516, 0.9312), (0.5294, -8.276, 0.9312), (0.5057, -7.449, 1.045), (-0.4822, -7.225, 0.4026), (0.4823, -7.225, 0.4026), (-0.5452, -7.28, 0.5058), (0.5125, -7.317, 0.6136), (-0.5608, -7.335, 0.61), (0.519, -7.377, 0.8285), (0.3801, -8.425, 0.9312), (-0.393, -8.443, 0.8295), (-0.6716, -8.378, 0.4026), (-0.6716, -7.414, 0.4026), (-0.6164, -8.441, 0.5058), (-0.5794, -7.384, 0.6136), (-0.5608, -8.457, 0.61), (-0.4918, -8.452, 0.7214), (0.4815, -8.378, 1.153), (0.4473, -8.402, 1.045), (0.5473, -7.503, 0.8295), (0.5473, -8.289, 0.8295), (0.5186, -7.437, 0.9317), (0.5057, -8.343, 1.045), (0.4823, -7.166, 0.3736), (-0.4822, -7.166, 0.3736), (-0.582, -7.238, 0.398), (0.5452, -7.28, 0.5058), (-0.5966, -7.299, 0.5005), (0.5382, -7.358, 0.7193), (0.393, -8.443, 0.8295), (0.4587, -8.415, 0.9317), (-0.7296, -7.414, 0.3736), (-0.7296, -8.378, 0.3736), (-0.658, -8.478, 0.398), (-0.6164, -7.351, 0.5058), (-0.5966, -8.493, 0.5005), (-0.5125, -8.476, 0.6136), (-0.4075, -8.464, 0.7227), (0.4895, -8.386, 1.047), (0.5675, -7.489, 0.7227), (0.5675, -8.304, 0.7227), (0.5362, -7.422, 0.8291), (0.5186, -8.355, 0.9317), (0.582, -7.238, 0.398), (0.4823, -7.146, 0.3395), (-0.4822, -7.146, 0.3395), (-0.6368, -7.259, 0.391), (0.5608, -7.335, 0.61), (0.4075, -8.464, 0.7227), (0.4743, -8.432, 0.8291), (-0.658, -7.314, 0.398), (-0.75, -7.414, 0.3395), (-0.75, -8.378, 0.3395), (-0.6368, -8.533, 0.391), (-0.5452, -8.513, 0.5058), (-0.4247, -8.488, 0.6159), (0.502, -8.398, 0.9325), (0.5914, -7.471, 0.6159), (0.5914, -8.321, 0.6159), (0.556, -7.404, 0.7214), (0.5362, -8.37, 0.8291), (0.5873, -7.191, 0.3745), (0.4823, -7.146, 0.01797), (-0.4822, -7.146, 0.01797), (-0.5873, -7.191, 0.3745), (0.5966, -7.299, 0.5005), (0.4247, -8.488, 0.6159), (0.4918, -8.452, 0.7214), (0.519, -8.415, 0.8285), (-0.705, -8.483, 0.3745), (-0.705, -7.309, 0.3745), (-0.75, -8.378, 0.01797), (-0.75, -7.414, 0.01797), (-0.582, -8.554, 0.398), (-0.4518, -8.525, 0.5092), (0.6292, -7.444, 0.5092), (0.6292, -8.348, 0.5092), (0.5794, -7.384, 0.6136), (0.556, -8.388, 0.7214), (0.6368, -7.259, 0.391), (0.5847, -7.166, 0.3395), (0.5847, -7.166, 0.01797), (0.7296, -7.311, 0.01797), (0.75, -7.414, 0.01797), (0.75, -8.378, 0.01797), (0.7296, -8.481, 0.01797), (0.6716, -8.568, 0.01797), (0.5847, -8.626, 0.01797), (0.4822, -8.646, 0.01797), (-0.4823, -8.646, 0.01797), (-0.5847, -8.626, 0.01797), (-0.6716, -8.568, 0.01797), (-0.7296, -8.481, 0.01797), (-0.7296, -7.311, 0.01797), (-0.6716, -7.225, 0.01797), (-0.5847, -7.166, 0.01797), (0.6716, -7.225, 0.01797), (-0.5847, -7.166, 0.3395), (-0.658, -7.238, 0.3727), (0.4518, -8.525, 0.5092), (0.5125, -8.476, 0.6136), (0.5382, -8.434, 0.7193), (-0.7296, -8.481, 0.3395), (-0.7296, -7.311, 0.3395), (-0.658, -8.554, 0.3727), (-0.5873, -8.601, 0.3745), (-0.4823, -8.568, 0.4026), (0.6716, -7.414, 0.4026), (0.6716, -8.378, 0.4026), (0.6164, -7.351, 0.5058), (0.5794, -8.409, 0.6136), (0.658, -7.238, 0.3727), (0.6716, -7.225, 0.3395), (0.7296, -7.311, 0.3395), (0.75, -7.414, 0.3395), (0.75, -8.378, 0.3395), (0.7296, -8.481, 0.3395), (0.6716, -8.568, 0.3395), (0.5847, -8.626, 0.3395), (0.4822, -8.646, 0.3395), (-0.4823, -8.646, 0.3395), (-0.5847, -8.626, 0.3395), (-0.6716, -8.568, 0.3395), (-0.6716, -7.225, 0.3395), (0.4822, -8.568, 0.4026), (0.5452, -8.513, 0.5058), (0.5608, -8.457, 0.61), (-0.4823, -8.626, 0.3736), (0.7296, -8.378, 0.3736), (0.7296, -7.414, 0.3736), (0.658, -7.314, 0.398), (0.6164, -8.441, 0.5058), (0.705, -7.309, 0.3745), (0.705, -8.483, 0.3745), (0.658, -8.554, 0.3727), (0.5873, -8.601, 0.3745), (0.4822, -8.626, 0.3736), (0.582, -8.554, 0.398), (0.5966, -8.493, 0.5005), (0.658, -8.478, 0.398), (0.6368, -8.533, 0.391)], [], [(1, 2, 3, 0), (0, 4, 10, 1), (2, 1, 11, 5), (0, 3, 6, 7), (4, 0, 7, 9), (5, 12, 8, 2), (3, 13, 14, 6), (13, 3, 2, 8), (15, 4, 9, 16), (4, 15, 25, 10), (1, 10, 26, 11), (5, 11, 27, 17), (12, 5, 17, 18), (13, 19, 20, 14), (8, 21, 19, 13), (12, 22, 21, 8), (23, 15, 16, 24), (19, 29, 30, 20), (22, 12, 18, 28), (31, 23, 24, 32), (15, 23, 43, 25), (10, 25, 44, 26), (11, 26, 45, 27), (17, 27, 46, 33), (18, 17, 33, 34), (28, 18, 34, 35), (29, 19, 21, 36), (29, 37, 38, 30), (28, 40, 39, 22), (41, 31, 32, 42), (35, 47, 40, 28), (36, 21, 22, 39), (36, 48, 37, 29), (37, 49, 50, 38), (51, 41, 42, 52), (31, 41, 64, 53), (53, 43, 23, 31), (25, 43, 65, 44), (27, 45, 67, 46), (48, 36, 39, 56), (49, 37, 48, 57), (49, 58, 59, 50), (62, 51, 52, 63), (66, 45, 26, 44), (54, 69, 55, 35), (61, 47, 35, 55, 70, 96, 75), (56, 39, 40, 60), (57, 48, 56, 71), (57, 72, 58, 49), (58, 73, 74, 59), (60, 40, 47, 61), (73, 62, 63, 74), (51, 62, 87, 76), (76, 64, 41, 51), (53, 64, 88, 77), (77, 65, 43, 53), (44, 65, 89, 66), (45, 66, 90, 67), (35, 34, 33, 46, 67, 68, 54), (78, 79, 54, 68), (69, 54, 79, 80), (70, 55, 81, 82), (69, 83, 81, 55), (60, 84, 71, 56), (71, 85, 72, 57), (73, 58, 72, 86), (61, 75, 84, 60), (62, 73, 86, 87), (64, 76, 102, 88), (65, 77, 103, 89), (68, 67, 104, 91), (78, 68, 91, 92), (93, 94, 79, 78), (80, 95, 83, 69), (82, 97, 108, 70), (82, 81, 98, 99), (84, 100, 85, 71), (86, 72, 85, 101), (76, 87, 113, 102), (77, 88, 114, 103), (66, 89, 115, 90), (115, 116, 147, 131, 104, 67, 90), (78, 92, 119, 93), (105, 106, 94, 93), (79, 94, 107, 80), (80, 107, 122, 95), (70, 108, 123, 96), (75, 96, 100, 84), (82, 99, 125, 97), (81, 83, 111, 98), (99, 98, 109, 110), (83, 95, 122, 111), (100, 112, 101, 85), (101, 113, 87, 86), (88, 102, 130, 114), (89, 103, 116, 115), (91, 104, 132, 117), (92, 91, 117, 118), (93, 119, 133, 105), (105, 120, 121, 106), (94, 106, 138, 107), (97, 124, 139, 108), (99, 110, 140, 125), (98, 111, 141, 109), (126, 110, 109, 127), (96, 128, 112, 100), (112, 129, 113, 101), (102, 113, 129, 130), (103, 114, 147, 116), (92, 118, 151, 119), (120, 105, 133, 134), (135, 136, 121, 120), (137, 138, 106, 121), (107, 138, 159, 122), (96, 123, 181, 147, 160, 146, 128), (108, 139, 161, 123), (97, 125, 163, 124), (126, 127, 142, 143), (144, 140, 110, 126), (127, 109, 141, 145), (111, 122, 159, 141), (129, 112, 128, 146), (114, 130, 160, 147), (104, 131, 148, 132), (132, 149, 150, 117), (117, 150, 151, 118), (119, 151, 153, 133), (134, 152, 135, 120), (134, 133, 153, 154), (155, 156, 136, 135), (137, 121, 136, 157), (158, 159, 138, 137), (139, 124, 163, 162), (125, 140, 169, 163), (143, 164, 144, 126), (142, 127, 145, 165), (143, 142, 166, 167), (168, 169, 140, 144), (145, 141, 159, 158), (146, 160, 130, 129), (131, 147, 181, 170), (148, 131, 170, 171), (132, 148, 172, 149), (152, 134, 154, 173), (154, 153, 174, 175), (152, 176, 155, 135), (177, 156, 155, 178), (156, 179, 157, 136), (158, 137, 157, 180), (181, 123, 161, 182), (162, 183, 161, 139), (164, 143, 167, 184), (165, 185, 166, 142), (186, 167, 166, 187), (164, 188, 168, 144), (189, 190, 169, 168), (165, 145, 158, 180), (148, 171, 208, 172), (149, 172, 191, 192), (149, 192, 174, 150), (153, 151, 150, 174), (173, 193, 176, 152), (154, 175, 210, 173), (175, 174, 192, 194), (155, 176, 211, 178), (195, 177, 178, 196), (177, 197, 179, 156), (179, 198, 180, 157), (182, 199, 170, 181), (182, 161, 183, 200), (183, 162, 190, 201), (169, 190, 162, 163), (184, 202, 188, 164), (185, 165, 180, 198), (184, 167, 186, 203), (166, 185, 218, 187), (204, 186, 187, 205), (168, 188, 222, 189), (206, 201, 190, 189), (171, 170, 199, 207), (172, 208, 224, 191), (194, 192, 191, 209), (173, 210, 228, 193), (175, 194, 226, 210), (176, 193, 229, 211), (212, 195, 196, 213), (195, 214, 197, 177), (178, 211, 233, 196), (197, 215, 198, 179), (182, 200, 235, 199), (200, 183, 201, 216), (202, 184, 203, 217), (185, 198, 215, 218), (219, 204, 205, 220), (204, 221, 203, 186), (187, 218, 241, 205), (188, 202, 242, 222), (189, 222, 243, 206), (223, 216, 201, 206), (171, 207, 247, 208), (194, 209, 225, 226), (209, 191, 224, 227), (230, 212, 213, 231), (212, 232, 214, 195), (196, 233, 256, 213), (214, 234, 215, 197), (200, 216, 246, 235), (217, 236, 242, 202), (217, 203, 221, 237), (238, 219, 220, 239), (205, 241, 262, 220), (221, 204, 219, 240), (223, 206, 243, 244), (245, 246, 216, 223), (199, 235, 247, 207), (208, 247, 251, 224), (225, 209, 227, 248), (226, 225, 249, 250), (227, 224, 251, 252), (210, 226, 250, 228), (193, 228, 271, 229), (211, 229, 272, 233), (253, 230, 231, 254), (213, 256, 276, 231), (232, 212, 230, 255), (234, 214, 232, 257), (234, 241, 218, 215), (237, 258, 236, 217), (259, 238, 239, 260), (238, 261, 240, 219), (220, 262, 284, 239), (237, 221, 240, 263), (222, 242, 265, 243), (244, 264, 245, 223), (244, 243, 265, 266), (252, 251, 246, 245), (249, 225, 248, 267), (268, 250, 249, 269), (248, 227, 252, 270), (273, 253, 254, 274), (253, 275, 255, 230), (231, 276, 294, 254), (255, 277, 257, 232), (233, 272, 296, 256), (241, 234, 257, 262), (235, 246, 251, 247), (258, 278, 279, 236), (236, 279, 265, 242), (258, 237, 263, 280), (281, 259, 260, 282), (259, 283, 261, 238), (239, 284, 301, 260), (261, 285, 263, 240), (264, 244, 266, 286), (287, 266, 265, 279), (264, 270, 252, 245), (228, 250, 268, 271), (249, 267, 306, 269), (289, 268, 269, 290), (270, 288, 267, 248), (229, 271, 309, 272), (291, 273, 274, 292), (273, 293, 275, 253), (254, 294, 313, 274), (256, 296, 315, 276), (277, 255, 275, 295), (262, 257, 277, 284), (278, 258, 280, 297), (298, 281, 282, 299), (260, 301, 321, 282), (283, 259, 281, 300), (285, 261, 283, 302), (280, 263, 285, 303), (286, 288, 270, 264), (286, 266, 287, 304), (305, 287, 279, 278), (267, 288, 324, 306), (307, 289, 290, 308), (269, 306, 329, 290), (271, 268, 289, 309), (310, 291, 292, 311), (291, 312, 293, 273), (274, 313, 333, 292), (276, 315, 335, 294), (295, 275, 293, 314), (295, 301, 284, 277), (272, 309, 328, 296), (316, 305, 278, 297), (297, 280, 303, 317), (318, 298, 299, 319), (298, 320, 300, 281), (282, 321, 341, 299), (300, 322, 302, 283), (303, 285, 302, 323), (304, 324, 288, 286), (304, 287, 305, 325), (326, 307, 308, 327), (290, 329, 349, 308), (309, 289, 307, 328), (330, 331, 310, 311), (310, 332, 312, 291), (292, 333, 350, 311), (312, 334, 314, 293), (294, 335, 354, 313), (314, 321, 301, 295), (296, 328, 348, 315), (336, 316, 297, 317), (316, 337, 325, 305), (318, 319, 338, 339), (318, 340, 320, 298), (299, 341, 357, 319), (320, 342, 322, 300), (322, 343, 323, 302), (323, 344, 317, 303), (325, 345, 324, 304), (306, 324, 345, 329), (346, 326, 327, 347), (308, 349, 367, 327), (328, 307, 326, 348), (311, 350, 368, 330), (351, 352, 331, 330), (310, 331, 371, 332), (332, 353, 334, 312), (313, 354, 372, 333), (334, 341, 321, 314), (315, 348, 366, 335), (355, 336, 317, 344), (336, 356, 337, 316), (318, 339, 376, 340), (319, 357, 377, 338), (339, 338, 358, 359), (342, 320, 340, 360), (343, 322, 342, 361), (343, 362, 344, 323), (337, 363, 345, 325), (364, 346, 347, 365), (346, 366, 348, 326), (327, 367, 385, 347), (329, 345, 363, 349), (330, 368, 387, 351), (351, 369, 370, 352), (331, 352, 404, 371), (333, 372, 386, 350), (332, 371, 405, 353), (335, 366, 384, 354), (341, 334, 353, 357), (373, 355, 344, 362), (355, 374, 356, 336), (356, 375, 363, 337), (339, 359, 409, 376), (338, 377, 410, 358), (378, 359, 358, 379), (340, 376, 411, 360), (361, 342, 360, 380), (361, 381, 362, 343), (382, 364, 365, 383), (364, 384, 366, 346), (347, 385, 417, 365), (349, 363, 375, 367), (350, 386, 418, 368), (369, 351, 387, 388), (389, 390, 391, 392, 393, 394, 395, 396, 397, 398, 399, 378, 379, 400, 401, 402, 370, 369, 388, 403), (402, 404, 352, 370), (354, 384, 416, 372), (357, 353, 405, 377), (406, 373, 362, 381), (374, 355, 373, 407), (374, 408, 375, 356), (399, 409, 359, 378), (379, 358, 410, 400), (380, 360, 411, 412), (381, 361, 380, 413), (414, 382, 383, 415), (382, 416, 384, 364), (365, 417, 438, 383), (367, 375, 408, 385), (368, 418, 419, 387), (388, 387, 419, 403), (403, 419, 420, 389), (389, 420, 421, 390), (390, 421, 422, 391), (391, 422, 423, 392), (392, 423, 424, 393), (393, 424, 425, 394), (394, 425, 426, 395), (395, 426, 427, 396), (396, 427, 428, 397), (397, 428, 429, 398), (398, 429, 409, 399), (400, 410, 430, 401), (401, 430, 404, 402), (371, 404, 430, 405), (372, 416, 437, 386), (431, 406, 381, 413), (406, 432, 407, 373), (407, 433, 408, 374), (376, 409, 429, 411), (377, 405, 430, 410), (412, 434, 413, 380), (414, 415, 435, 436), (383, 438, 446, 415), (416, 382, 414, 437), (385, 408, 433, 417), (418, 386, 437, 439), (419, 418, 439, 420), (420, 439, 436, 421), (436, 435, 422, 421), (423, 422, 435, 440), (424, 423, 440, 441), (424, 441, 442, 425), (425, 442, 443, 426), (443, 434, 427, 426), (431, 413, 434, 443), (431, 444, 432, 406), (433, 407, 432, 445), (412, 411, 429, 428), (434, 412, 428, 427), (414, 436, 439, 437), (415, 446, 440, 435), (417, 433, 445, 438), (431, 443, 442, 444), (444, 447, 445, 432), (438, 445, 447, 446), (441, 440, 446, 447), (441, 447, 444, 442), (6, 14, 20, 30, 38, 50, 59, 74, 63, 52, 42, 32, 24, 16, 9, 7)])
me_cube_006.polygons.foreach_set('material_index', [0, 0, 0, 0, 0, 0, 0, 0, 0, 0, 0, 0, 0, 0, 0, 0, 0, 0, 0, 0, 0, 0, 0, 0, 0, 0, 0, 0, 0, 0, 0, 0, 0, 0, 0, 0, 0, 0, 0, 0, 0, 0, 0, 0, 0, 0, 0, 0, 0, 0, 0, 0, 0, 0, 0, 0, 0, 0, 0, 0, 0, 0, 0, 0, 0, 0, 0, 0, 0, 0, 0, 0, 0, 0, 0, 0, 0, 0, 0, 0, 0, 0, 0, 0, 0, 0, 0, 0, 0, 0, 0, 0, 0, 0, 0, 0, 0, 0, 0, 0, 0, 0, 0, 0, 0, 0, 0, 0, 0, 0, 0, 0, 0, 0, 0, 0, 0, 0, 0, 0, 0, 0, 0, 0, 0, 0, 0, 0, 0, 0, 0, 0, 0, 0, 0, 0, 0, 0, 0, 0, 0, 0, 0, 0, 0, 0, 1, 0, 0, 0, 0, 0, 0, 1, 0, 0, 0, 0, 0, 0, 0, 0, 0, 0, 1, 1, 1, 0, 0, 0, 0, 0, 0, 0, 1, 1, 1, 0, 0, 0, 0, 0, 0, 0, 1, 1, 1, 1, 1, 0, 0, 1, 1, 1, 1, 1, 0, 0, 0, 0, 0, 0, 1, 1, 1, 1, 0, 1, 1, 1, 1, 1, 0, 0, 0, 0, 0, 0, 0, 0, 1, 1, 1, 1, 1, 1, 1, 1, 1, 1, 1, 1, 0, 0, 0, 0, 0, 1, 0, 1, 1, 1, 1, 1, 1, 0, 1, 1, 1, 1, 1, 1, 1, 0, 1, 0, 1, 1, 1, 0, 1, 1, 1, 1, 1, 1, 1, 1, 1, 1, 1, 1, 1, 0, 1, 1, 1, 1, 1, 1, 1, 1, 1, 1, 1, 1, 1, 1, 1, 1, 1, 1, 1, 1, 1, 1, 1, 1, 1, 1, 1, 1, 1, 1, 1, 1, 1, 1, 1, 1, 1, 1, 1, 1, 1, 1, 1, 1, 1, 1, 1, 1, 1, 1, 1, 1, 1, 1, 1, 1, 1, 1, 1, 1, 1, 1, 1, 1, 1, 1, 1, 1, 1, 1, 1, 1, 1, 1, 1, 1, 1, 1, 1, 1, 1, 1, 1, 1, 1, 1, 1, 1, 1, 1, 1, 1, 1, 1, 1, 1, 1, 1, 1, 1, 1, 1, 1, 1, 1, 1, 1, 1, 1, 1, 1, 1, 1, 1, 1, 1, 1, 1, 1, 1, 1, 1, 1, 1, 1, 1, 1, 1, 1, 1, 1, 1, 1, 1, 1, 1, 1, 1, 1, 1, 1, 1, 1, 1, 1, 1, 1, 1, 1, 1, 1, 0])
me_cube_006.materials.append(mat_material_004)
me_cube_006.materials.append(mat_material_005)
me_cube_006.use_remesh_preserve_volume = False
me_cube_006.use_remesh_preserve_attributes = False
me_cube_006.use_mirror_vertex_groups = False
me_cube_006.update()
me_cube_007 = bpy.data.meshes.new('Cube.007')
me_cube_007.from_pydata([(-1.755e-05, 8.262, 12.16), (-0.1001, 8.242, 12.16), (-0.1849, 8.185, 12.16), (-0.2416, 8.1, 12.16), (-0.2615, 8.0, 12.16), (0.2615, 8.0, 12.16), (0.2416, 8.1, 12.16), (0.1849, 8.185, 12.16), (0.1001, 8.242, 12.16), (-1.117e-05, 8.262, 9.407), (0.1001, 8.242, 9.407), (-0.1001, 8.242, 9.407), (-0.1849, 8.185, 9.407), (-0.2416, 8.1, 9.407), (-0.2615, 8.0, 9.407), (0.2615, 8.0, 9.407), (0.2416, 8.1, 9.407), (0.1849, 8.185, 9.407), (-0.2615, -7.896, 12.16), (-0.2416, -7.996, 12.16), (-0.1849, -8.081, 12.16), (-0.1001, -8.138, 12.16), (-1.751e-05, -8.158, 12.16), (0.1001, -8.138, 12.16), (0.1849, -8.081, 12.16), (0.2416, -7.996, 12.16), (0.2615, -7.896, 12.16), (-0.2615, -7.896, 9.407), (-0.2416, -7.996, 9.407), (-0.1849, -8.081, 9.407), (-0.1001, -8.138, 9.407), (-1.113e-05, -8.158, 9.407), (0.1001, -8.138, 9.407), (0.1849, -8.081, 9.407), (0.2416, -7.996, 9.407), (0.2615, -7.896, 9.407), (-0.2516, -7.946, 12.16), (-0.2133, -8.039, 12.16), (-0.1425, -8.109, 12.16), (-0.05005, -8.148, 12.16), (0.05002, -8.148, 12.16), (0.1425, -8.109, 12.16), (0.2132, -8.039, 12.16), (0.2515, -7.946, 12.16)], [], [(0, 1, 2, 3, 4, 5, 6, 7, 8), (9, 0, 8, 10), (11, 1, 0, 9), (12, 2, 1, 11), (13, 3, 2, 12), (14, 4, 3, 13), (16, 6, 5, 15), (17, 7, 6, 16), (10, 8, 7, 17), (10, 17, 16, 15, 14, 13, 12, 11, 9), (22, 40, 23, 41, 24, 42, 25, 43, 26, 18, 36, 19, 37, 20, 38, 21, 39), (5, 26, 35, 15), (28, 19, 36, 18, 27), (29, 20, 37, 19, 28), (30, 21, 38, 20, 29), (31, 22, 39, 21, 30), (32, 23, 40, 22, 31), (33, 24, 41, 23, 32), (34, 25, 42, 24, 33), (35, 26, 43, 25, 34), (4, 18, 26, 5), (15, 35, 27, 14), (14, 27, 18, 4), (27, 35, 34, 33, 32, 31, 30, 29, 28)])
me_cube_007.polygons.foreach_set('material_index', [2, 2, 2, 2, 2, 2, 2, 2, 2, 2, 0, 2, 0, 0, 0, 0, 0, 0, 0, 0, 2, 2, 2, 0])
me_cube_007.materials.append(mat_material_004)
me_cube_007.materials.append(mat_material_005)
me_cube_007.materials.append(mat_material_002)
me_cube_007.materials.append(mat_material_003)
me_cube_007.use_remesh_preserve_volume = False
me_cube_007.use_remesh_preserve_attributes = False
me_cube_007.use_mirror_vertex_groups = False
me_cube_007.update()

# ---- objects
ob_pillar1 = bpy.data.objects.new('Pillar1', me_cube_000)
ob_pillar2 = bpy.data.objects.new('Pillar2', me_cube_006)
ob_banner = bpy.data.objects.new('Banner', me_cube_007)

# ---- transforms, parenting, visibility, modifiers, constraints
ob_pillar1.location = (0.0, 0.0, 0.0)
ob_pillar1.lock_rotations_4d = False
ob_pillar1.empty_display_type = 'ARROWS'
ob_pillar1.lineart.crease_threshold = 0.0
ob_pillar2.location = (0.0, 0.0, 0.0)
ob_pillar2.lock_rotations_4d = False
ob_pillar2.empty_display_type = 'ARROWS'
ob_pillar2.lineart.crease_threshold = 0.0
ob_banner.location = (0.0, 0.0, 0.0)
ob_banner.lock_rotations_4d = False
ob_banner.empty_display_type = 'ARROWS'
ob_banner.lineart.crease_threshold = 0.0

# ---- collection membership
col_collection_1.objects.link(ob_pillar1)
col_collection_1.objects.link(ob_pillar2)
col_collection_1.objects.link(ob_banner)

# ---- scene / render settings (as saved in the file)
scene.frame_start = 1; scene.frame_end = 250; scene.frame_set(1)
scene.render.engine = 'BLENDER_EEVEE_NEXT'
scene.render.resolution_percentage = 50
scene.render.dither_intensity = 0.0
scene.cycles.use_denoising = False
scene.cycles.samples = 10
scene.cycles.sampling_pattern = 'TABULATED_SOBOL'
scene.cycles.light_sampling_threshold = 0.0
scene.cycles.use_adaptive_sampling = False
scene.cycles.use_light_tree = False
scene.cycles.blur_glossy = 0.0
scene.cycles.pixel_filter_type = 'GAUSSIAN'
scene.cycles.sample_clamp_indirect = 0.0
scene.view_settings.view_transform = 'Standard'
bpy.context.view_layer.update()

# ---- added for rendering (the .blend has no active camera and no usable light): camera, sun
cam_auto = bpy.data.cameras.new('AutoCamera')
cam_auto.lens = 50.0
cam_auto.sensor_width = 36.0
cam_auto.clip_end = 1000.0
ob_auto_camera = bpy.data.objects.new('AutoCamera', cam_auto)
scene.collection.objects.link(ob_auto_camera)
ob_auto_camera.location = (19.6758, -23.559, 21.8263)
ob_auto_camera.rotation_euler = (1.09748, -7.21219e-08, 0.694738)
scene.camera = ob_auto_camera
light_auto_sun = bpy.data.lights.new('AutoSun', 'SUN')
light_auto_sun.energy = 3.0
light_auto_sun.angle = 0.0523599
ob_auto_sun = bpy.data.objects.new('AutoSun', light_auto_sun)
scene.collection.objects.link(ob_auto_sun)
ob_auto_sun.rotation_euler = (0.872665, 0.174533, 0.523599)
bpy.context.view_layer.update()
